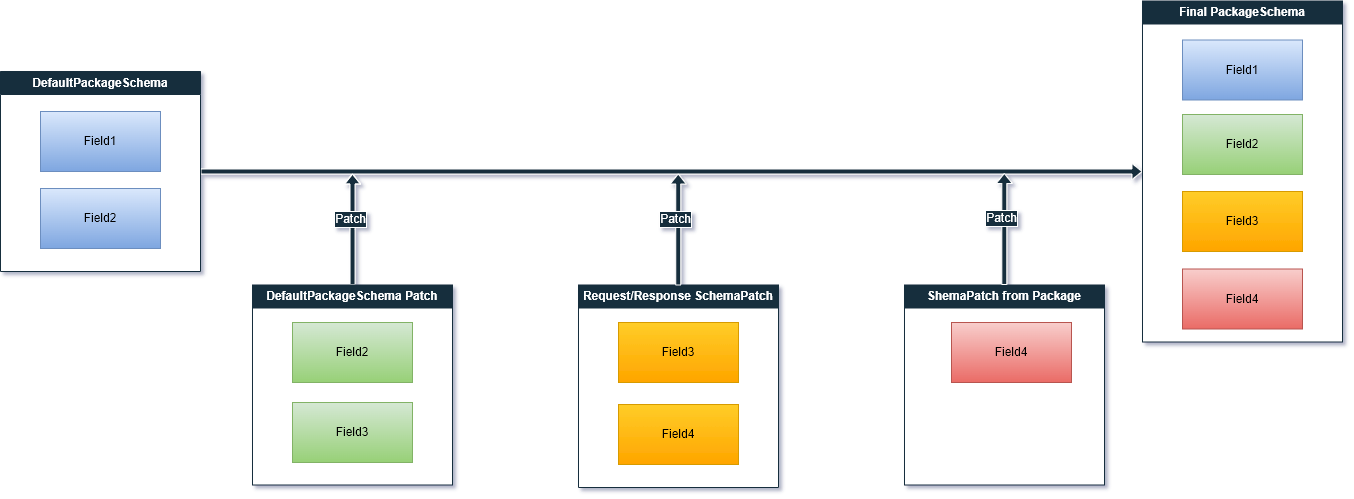

The diagram above was exported from draw.io. Its source (the exported page's mxGraphModel, read from the mxfile embedded in the PNG):
<mxGraphModel dx="1969" dy="820" grid="0" gridSize="10" guides="1" tooltips="1" connect="1" arrows="1" fold="1" page="0" pageScale="1" pageWidth="827" pageHeight="1169" background="none" math="0" shadow="1">
  <root>
    <mxCell id="0" />
    <mxCell id="1" parent="0" />
    <mxCell id="bilf37YYBcnAOOsOAjjI-34" style="edgeStyle=orthogonalEdgeStyle;rounded=0;orthogonalLoop=1;jettySize=auto;html=1;exitX=1;exitY=0.5;exitDx=0;exitDy=0;entryX=0;entryY=0.5;entryDx=0;entryDy=0;strokeColor=#FFFFFF;fontSize=12;strokeWidth=1;shape=flexArrow;width=5;fillColor=#182E3E;arcSize=20;endWidth=10;startSize=6;endSize=3;" parent="1" source="bilf37YYBcnAOOsOAjjI-1" target="bilf37YYBcnAOOsOAjjI-13" edge="1">
      <mxGeometry relative="1" as="geometry" />
    </mxCell>
    <mxCell id="bilf37YYBcnAOOsOAjjI-1" value="DefaultPackageSchema" style="swimlane;whiteSpace=wrap;html=1;swimlaneLine=1;glass=0;shadow=0;rounded=0;labelBackgroundColor=none;fillColor=#182E3E;strokeColor=#182E3E;fontColor=#FFFFFF;startSize=23;fontSize=12;gradientColor=none;swimlaneFillColor=default;" parent="1" vertex="1">
      <mxGeometry x="-298" y="236" width="200" height="200" as="geometry" />
    </mxCell>
    <mxCell id="bilf37YYBcnAOOsOAjjI-18" value="Field1" style="rounded=0;whiteSpace=wrap;html=1;labelBackgroundColor=none;fillColor=#dae8fc;strokeColor=#6c8ebf;gradientColor=#7ea6e0;fontSize=12;" parent="bilf37YYBcnAOOsOAjjI-1" vertex="1">
      <mxGeometry x="40" y="40" width="120" height="60" as="geometry" />
    </mxCell>
    <mxCell id="bilf37YYBcnAOOsOAjjI-19" value="Field2" style="rounded=0;whiteSpace=wrap;html=1;labelBackgroundColor=none;fillColor=#dae8fc;strokeColor=#6c8ebf;gradientColor=#7ea6e0;fontSize=12;" parent="bilf37YYBcnAOOsOAjjI-1" vertex="1">
      <mxGeometry x="40" y="117" width="120" height="60" as="geometry" />
    </mxCell>
    <mxCell id="bilf37YYBcnAOOsOAjjI-8" value="ShemaPatch from Package" style="swimlane;whiteSpace=wrap;html=1;swimlaneLine=1;glass=0;shadow=0;rounded=0;labelBackgroundColor=none;fillColor=#182E3E;strokeColor=#182E3E;fontColor=#FFFFFF;fontSize=12;swimlaneFillColor=default;" parent="1" vertex="1">
      <mxGeometry x="606" y="449.5" width="200" height="200" as="geometry" />
    </mxCell>
    <mxCell id="bilf37YYBcnAOOsOAjjI-23" value="Field4" style="rounded=0;whiteSpace=wrap;html=1;labelBackgroundColor=none;fillColor=#f8cecc;strokeColor=#b85450;gradientColor=#ea6b66;fontSize=12;" parent="bilf37YYBcnAOOsOAjjI-8" vertex="1">
      <mxGeometry x="47" y="37.5" width="120" height="60" as="geometry" />
    </mxCell>
    <mxCell id="bilf37YYBcnAOOsOAjjI-10" value="Request/Response SchemaPatch" style="swimlane;whiteSpace=wrap;html=1;swimlaneLine=1;glass=0;shadow=0;rounded=0;labelBackgroundColor=none;fillColor=#182E3E;strokeColor=#182E3E;fontColor=#FFFFFF;fontSize=12;swimlaneFillColor=default;" parent="1" vertex="1">
      <mxGeometry x="280" y="449.5" width="200" height="202.5" as="geometry">
        <mxRectangle x="60" y="210" width="230" height="30" as="alternateBounds" />
      </mxGeometry>
    </mxCell>
    <mxCell id="bilf37YYBcnAOOsOAjjI-21" value="Field3" style="rounded=0;whiteSpace=wrap;html=1;labelBackgroundColor=none;fillColor=#ffcd28;strokeColor=#d79b00;gradientColor=#ffa500;fontSize=12;" parent="bilf37YYBcnAOOsOAjjI-10" vertex="1">
      <mxGeometry x="40" y="37.5" width="120" height="60" as="geometry" />
    </mxCell>
    <mxCell id="bilf37YYBcnAOOsOAjjI-22" value="Field4" style="rounded=0;whiteSpace=wrap;html=1;labelBackgroundColor=none;fillColor=#ffcd28;strokeColor=#d79b00;gradientColor=#ffa500;fontSize=12;" parent="bilf37YYBcnAOOsOAjjI-10" vertex="1">
      <mxGeometry x="40" y="119.5" width="120" height="60" as="geometry" />
    </mxCell>
    <mxCell id="bilf37YYBcnAOOsOAjjI-13" value="Final PackageSchema" style="swimlane;whiteSpace=wrap;html=1;swimlaneLine=1;glass=0;shadow=0;rounded=0;labelBackgroundColor=none;fillColor=#182E3E;strokeColor=#182E3E;fontColor=#FFFFFF;fontSize=12;swimlaneFillColor=default;" parent="1" vertex="1">
      <mxGeometry x="844" y="165.5" width="200" height="341" as="geometry" />
    </mxCell>
    <mxCell id="bilf37YYBcnAOOsOAjjI-30" value="Field1" style="rounded=0;whiteSpace=wrap;html=1;labelBackgroundColor=none;fillColor=#dae8fc;strokeColor=#6c8ebf;gradientColor=#7ea6e0;fontSize=12;" parent="bilf37YYBcnAOOsOAjjI-13" vertex="1">
      <mxGeometry x="40" y="39" width="120" height="60" as="geometry" />
    </mxCell>
    <mxCell id="bilf37YYBcnAOOsOAjjI-33" value="Field4" style="rounded=0;whiteSpace=wrap;html=1;labelBackgroundColor=none;fillColor=#f8cecc;strokeColor=#b85450;gradientColor=#ea6b66;fontSize=12;" parent="bilf37YYBcnAOOsOAjjI-13" vertex="1">
      <mxGeometry x="40" y="268" width="120" height="60" as="geometry" />
    </mxCell>
    <mxCell id="-lwuIxgPgGmegdmXAyvi-3" value="Field2" style="rounded=0;whiteSpace=wrap;html=1;labelBackgroundColor=none;fillColor=#d5e8d4;strokeColor=#82b366;gradientColor=#97d077;fontSize=12;" parent="bilf37YYBcnAOOsOAjjI-13" vertex="1">
      <mxGeometry x="40" y="113.5" width="120" height="60" as="geometry" />
    </mxCell>
    <mxCell id="-lwuIxgPgGmegdmXAyvi-4" value="Field3" style="rounded=0;whiteSpace=wrap;html=1;labelBackgroundColor=none;fillColor=#ffcd28;strokeColor=#d79b00;gradientColor=#ffa500;fontSize=12;" parent="bilf37YYBcnAOOsOAjjI-13" vertex="1">
      <mxGeometry x="40" y="190.5" width="120" height="60" as="geometry" />
    </mxCell>
    <mxCell id="bilf37YYBcnAOOsOAjjI-35" style="edgeStyle=orthogonalEdgeStyle;rounded=0;orthogonalLoop=1;jettySize=auto;html=1;strokeColor=#FFFFFF;fontSize=12;strokeWidth=1;shape=flexArrow;width=5;fillColor=#182E3E;arcSize=20;endWidth=10;startSize=6;endSize=3;" parent="1" source="bilf37YYBcnAOOsOAjjI-9" edge="1">
      <mxGeometry relative="1" as="geometry">
        <mxPoint x="54" y="338" as="targetPoint" />
      </mxGeometry>
    </mxCell>
    <mxCell id="bilf37YYBcnAOOsOAjjI-38" value="Patch" style="edgeLabel;html=1;align=center;verticalAlign=middle;resizable=0;points=[];fontColor=#FFFFFF;labelBackgroundColor=#182E3E;labelBorderColor=#FFFFFF;fontSize=12;" parent="bilf37YYBcnAOOsOAjjI-35" vertex="1" connectable="0">
      <mxGeometry x="0.1016" y="-1" relative="1" as="geometry">
        <mxPoint x="-4" y="-5" as="offset" />
      </mxGeometry>
    </mxCell>
    <mxCell id="bilf37YYBcnAOOsOAjjI-9" value="DefaultPackageSchema Patch" style="swimlane;whiteSpace=wrap;html=1;swimlaneLine=1;glass=0;shadow=0;rounded=0;labelBackgroundColor=none;fillColor=#182E3E;strokeColor=#182E3E;fontColor=#FFFFFF;fontSize=12;swimlaneFillColor=default;" parent="1" vertex="1">
      <mxGeometry x="-46" y="449.5" width="200" height="200" as="geometry" />
    </mxCell>
    <mxCell id="bilf37YYBcnAOOsOAjjI-20" value="Field2" style="rounded=0;whiteSpace=wrap;html=1;labelBackgroundColor=none;fillColor=#d5e8d4;strokeColor=#82b366;gradientColor=#97d077;fontSize=12;" parent="bilf37YYBcnAOOsOAjjI-9" vertex="1">
      <mxGeometry x="40" y="37.5" width="120" height="60" as="geometry" />
    </mxCell>
    <mxCell id="-lwuIxgPgGmegdmXAyvi-1" value="Field3" style="rounded=0;whiteSpace=wrap;html=1;labelBackgroundColor=none;fillColor=#d5e8d4;strokeColor=#82b366;gradientColor=#97d077;fontSize=12;" parent="bilf37YYBcnAOOsOAjjI-9" vertex="1">
      <mxGeometry x="40" y="117.5" width="120" height="60" as="geometry" />
    </mxCell>
    <mxCell id="-lwuIxgPgGmegdmXAyvi-15" style="edgeStyle=orthogonalEdgeStyle;rounded=0;orthogonalLoop=1;jettySize=auto;html=1;strokeColor=#FFFFFF;fontSize=12;strokeWidth=1;shape=flexArrow;width=5;fillColor=#182E3E;gradientColor=none;arcSize=20;endWidth=10;startSize=6;endSize=3;" parent="1" edge="1">
      <mxGeometry relative="1" as="geometry">
        <mxPoint x="379.75" y="338" as="targetPoint" />
        <mxPoint x="379.75" y="450" as="sourcePoint" />
      </mxGeometry>
    </mxCell>
    <mxCell id="-lwuIxgPgGmegdmXAyvi-16" value="Patch" style="edgeLabel;html=1;align=center;verticalAlign=middle;resizable=0;points=[];fontColor=#FFFFFF;labelBackgroundColor=#182E3E;labelBorderColor=#FFFFFF;fontSize=12;" parent="-lwuIxgPgGmegdmXAyvi-15" vertex="1" connectable="0">
      <mxGeometry x="0.1016" y="-1" relative="1" as="geometry">
        <mxPoint x="-4" y="-5" as="offset" />
      </mxGeometry>
    </mxCell>
    <mxCell id="-lwuIxgPgGmegdmXAyvi-23" style="edgeStyle=orthogonalEdgeStyle;rounded=0;orthogonalLoop=1;jettySize=auto;html=1;strokeColor=#FFFFFF;fontSize=12;strokeWidth=1;shape=flexArrow;width=5;fillColor=#182E3E;arcSize=20;endWidth=10;startSize=6;endSize=3;" parent="1" edge="1">
      <mxGeometry relative="1" as="geometry">
        <mxPoint x="705.81" y="337.5" as="targetPoint" />
        <mxPoint x="705.81" y="449.5" as="sourcePoint" />
      </mxGeometry>
    </mxCell>
    <mxCell id="-lwuIxgPgGmegdmXAyvi-24" value="Patch" style="edgeLabel;html=1;align=center;verticalAlign=middle;resizable=0;points=[];fontColor=#FFFFFF;labelBackgroundColor=#182E3E;labelBorderColor=#FFFFFF;fontSize=12;" parent="-lwuIxgPgGmegdmXAyvi-23" vertex="1" connectable="0">
      <mxGeometry x="0.1016" y="-1" relative="1" as="geometry">
        <mxPoint x="-4" y="-5" as="offset" />
      </mxGeometry>
    </mxCell>
  </root>
</mxGraphModel>